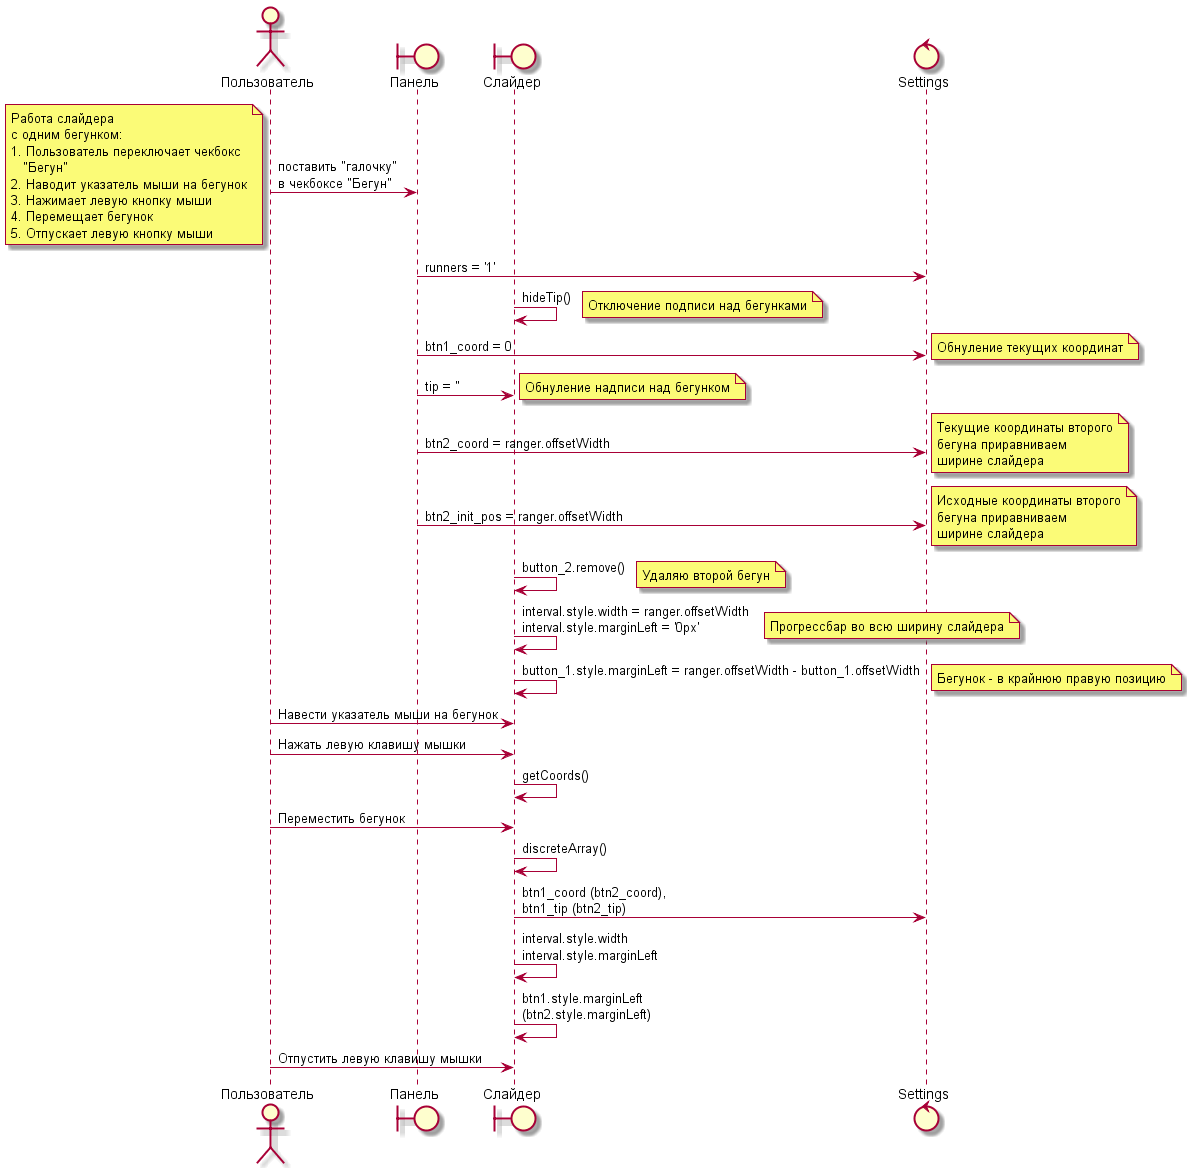

The diagram above was rendered by PlantUML. Its source (embedded in the PNG):
@startuml
actor Пользователь
boundary Панель
boundary Слайдер
control Settings

Пользователь -> Панель : поставить "галочку" \nв чекбоксе "Бегун"
note left
Работа слайдера
с одним бегунком:
1. Пользователь переключает чекбокс
   "Бегун"
2. Наводит указатель мыши на бегунок
3. Нажимает левую кнопку мыши
4. Перемещает бегунок
5. Отпускает левую кнопку мыши
end note 
Панель -> Settings : runners = '1'
Слайдер -> Слайдер : hideTip()
note right
Отключение подписи над бегунками
end note
Панель -> Settings : btn1_coord = 0
note right
Обнуление текущих координат
end note
Панель -> Слайдер : tip = ''
note right
Обнуление надписи над бегунком
end note
Панель -> Settings : btn2_coord = ranger.offsetWidth
note right
Текущие координаты второго
бегуна приравниваем
ширине слайдера
end note
Панель -> Settings : btn2_init_pos = ranger.offsetWidth
note right
Исходные координаты второго
бегуна приравниваем
ширине слайдера
end note
Слайдер -> Слайдер : button_2.remove()
note right
Удаляю второй бегун
end note
Слайдер -> Слайдер : interval.style.width = ranger.offsetWidth \ninterval.style.marginLeft = '0px'
note right
Прогрессбар во всю ширину слайдера
end note
Слайдер -> Слайдер : button_1.style.marginLeft = ranger.offsetWidth - button_1.offsetWidth
note right
Бегунок - в крайнюю правую позицию
end note
Пользователь -> Слайдер : Навести указатель мыши на бегунок
Пользователь -> Слайдер: Нажать левую клавишу мышки
Слайдер -> Слайдер : getCoords()
Пользователь -> Слайдер : Переместить бегунок
Слайдер -> Слайдер: discreteArray()
Слайдер -> Settings : btn1_coord (btn2_coord),\nbtn1_tip (btn2_tip)
Слайдер -> Слайдер : interval.style.width \ninterval.style.marginLeft
Слайдер -> Слайдер  : btn1.style.marginLeft \n(btn2.style.marginLeft)
Пользователь -> Слайдер : Отпустить левую клавишу мышки
@enduml